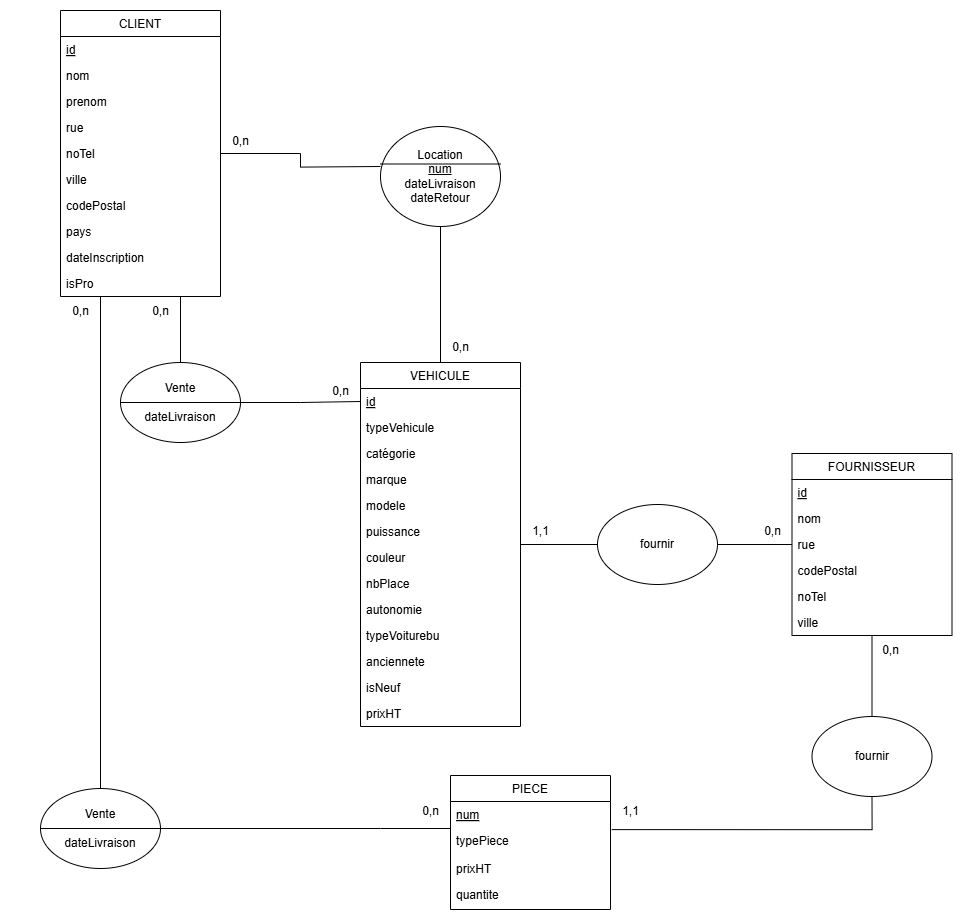

The diagram above was exported from draw.io. Its source (the exported page's mxGraphModel, read from the mxfile embedded in the PNG):
<mxGraphModel dx="2524" dy="1138" grid="1" gridSize="10" guides="1" tooltips="1" connect="1" arrows="1" fold="1" page="1" pageScale="1" pageWidth="827" pageHeight="1169" math="0" shadow="0">
  <root>
    <mxCell id="WIyWlLk6GJQsqaUBKTNV-0" />
    <mxCell id="WIyWlLk6GJQsqaUBKTNV-1" parent="WIyWlLk6GJQsqaUBKTNV-0" />
    <mxCell id="990SYb3UkBKs2grDMKVm-43" style="edgeStyle=orthogonalEdgeStyle;rounded=0;orthogonalLoop=1;jettySize=auto;html=1;endArrow=none;endFill=0;" parent="WIyWlLk6GJQsqaUBKTNV-1" source="zkfFHV4jXpPFQw0GAbJ--0" edge="1">
      <mxGeometry relative="1" as="geometry">
        <mxPoint x="490" y="220" as="targetPoint" />
      </mxGeometry>
    </mxCell>
    <mxCell id="990SYb3UkBKs2grDMKVm-49" style="edgeStyle=orthogonalEdgeStyle;rounded=0;orthogonalLoop=1;jettySize=auto;html=1;endArrow=none;endFill=0;exitX=0.75;exitY=1;exitDx=0;exitDy=0;" parent="WIyWlLk6GJQsqaUBKTNV-1" source="zkfFHV4jXpPFQw0GAbJ--0" target="990SYb3UkBKs2grDMKVm-47" edge="1">
      <mxGeometry relative="1" as="geometry" />
    </mxCell>
    <mxCell id="990SYb3UkBKs2grDMKVm-60" style="edgeStyle=orthogonalEdgeStyle;rounded=0;orthogonalLoop=1;jettySize=auto;html=1;entryX=0.5;entryY=0;entryDx=0;entryDy=0;exitX=0.25;exitY=1;exitDx=0;exitDy=0;endArrow=none;endFill=0;" parent="WIyWlLk6GJQsqaUBKTNV-1" source="zkfFHV4jXpPFQw0GAbJ--0" target="990SYb3UkBKs2grDMKVm-58" edge="1">
      <mxGeometry relative="1" as="geometry" />
    </mxCell>
    <mxCell id="zkfFHV4jXpPFQw0GAbJ--0" value="CLIENT" style="swimlane;fontStyle=0;align=center;verticalAlign=top;childLayout=stackLayout;horizontal=1;startSize=26;horizontalStack=0;resizeParent=1;resizeLast=0;collapsible=1;marginBottom=0;rounded=0;shadow=0;strokeWidth=1;" parent="WIyWlLk6GJQsqaUBKTNV-1" vertex="1">
      <mxGeometry x="170" y="64" width="160" height="286" as="geometry">
        <mxRectangle x="230" y="140" width="160" height="26" as="alternateBounds" />
      </mxGeometry>
    </mxCell>
    <mxCell id="zkfFHV4jXpPFQw0GAbJ--1" value="id" style="text;align=left;verticalAlign=top;spacingLeft=4;spacingRight=4;overflow=hidden;rotatable=0;points=[[0,0.5],[1,0.5]];portConstraint=eastwest;fontStyle=4" parent="zkfFHV4jXpPFQw0GAbJ--0" vertex="1">
      <mxGeometry y="26" width="160" height="26" as="geometry" />
    </mxCell>
    <mxCell id="QCUZqvRZ13fHdiYgODMu-9" value="nom" style="text;align=left;verticalAlign=top;spacingLeft=4;spacingRight=4;overflow=hidden;rotatable=0;points=[[0,0.5],[1,0.5]];portConstraint=eastwest;rounded=0;shadow=0;html=0;" parent="zkfFHV4jXpPFQw0GAbJ--0" vertex="1">
      <mxGeometry y="52" width="160" height="26" as="geometry" />
    </mxCell>
    <mxCell id="QCUZqvRZ13fHdiYgODMu-10" value="prenom" style="text;align=left;verticalAlign=top;spacingLeft=4;spacingRight=4;overflow=hidden;rotatable=0;points=[[0,0.5],[1,0.5]];portConstraint=eastwest;rounded=0;shadow=0;html=0;" parent="zkfFHV4jXpPFQw0GAbJ--0" vertex="1">
      <mxGeometry y="78" width="160" height="26" as="geometry" />
    </mxCell>
    <mxCell id="W9RK4PQvWA_cljaRnmSu-4" value="rue" style="text;align=left;verticalAlign=top;spacingLeft=4;spacingRight=4;overflow=hidden;rotatable=0;points=[[0,0.5],[1,0.5]];portConstraint=eastwest;rounded=0;shadow=0;html=0;" parent="zkfFHV4jXpPFQw0GAbJ--0" vertex="1">
      <mxGeometry y="104" width="160" height="26" as="geometry" />
    </mxCell>
    <mxCell id="W9RK4PQvWA_cljaRnmSu-7" value="noTel" style="text;align=left;verticalAlign=top;spacingLeft=4;spacingRight=4;overflow=hidden;rotatable=0;points=[[0,0.5],[1,0.5]];portConstraint=eastwest;rounded=0;shadow=0;html=0;" parent="zkfFHV4jXpPFQw0GAbJ--0" vertex="1">
      <mxGeometry y="130" width="160" height="26" as="geometry" />
    </mxCell>
    <mxCell id="W9RK4PQvWA_cljaRnmSu-6" value="ville" style="text;align=left;verticalAlign=top;spacingLeft=4;spacingRight=4;overflow=hidden;rotatable=0;points=[[0,0.5],[1,0.5]];portConstraint=eastwest;rounded=0;shadow=0;html=0;" parent="zkfFHV4jXpPFQw0GAbJ--0" vertex="1">
      <mxGeometry y="156" width="160" height="26" as="geometry" />
    </mxCell>
    <mxCell id="W9RK4PQvWA_cljaRnmSu-5" value="codePostal" style="text;align=left;verticalAlign=top;spacingLeft=4;spacingRight=4;overflow=hidden;rotatable=0;points=[[0,0.5],[1,0.5]];portConstraint=eastwest;rounded=0;shadow=0;html=0;" parent="zkfFHV4jXpPFQw0GAbJ--0" vertex="1">
      <mxGeometry y="182" width="160" height="26" as="geometry" />
    </mxCell>
    <mxCell id="6m_Mr8wxa_2AmKDwk9q6-0" value="pays" style="text;align=left;verticalAlign=top;spacingLeft=4;spacingRight=4;overflow=hidden;rotatable=0;points=[[0,0.5],[1,0.5]];portConstraint=eastwest;rounded=0;shadow=0;html=0;" vertex="1" parent="zkfFHV4jXpPFQw0GAbJ--0">
      <mxGeometry y="208" width="160" height="26" as="geometry" />
    </mxCell>
    <mxCell id="zkfFHV4jXpPFQw0GAbJ--2" value="dateInscription" style="text;align=left;verticalAlign=top;spacingLeft=4;spacingRight=4;overflow=hidden;rotatable=0;points=[[0,0.5],[1,0.5]];portConstraint=eastwest;rounded=0;shadow=0;html=0;" parent="zkfFHV4jXpPFQw0GAbJ--0" vertex="1">
      <mxGeometry y="234" width="160" height="26" as="geometry" />
    </mxCell>
    <mxCell id="990SYb3UkBKs2grDMKVm-2" value="isPro" style="text;align=left;verticalAlign=top;spacingLeft=4;spacingRight=4;overflow=hidden;rotatable=0;points=[[0,0.5],[1,0.5]];portConstraint=eastwest;rounded=0;shadow=0;html=0;" parent="zkfFHV4jXpPFQw0GAbJ--0" vertex="1">
      <mxGeometry y="260" width="160" height="26" as="geometry" />
    </mxCell>
    <mxCell id="990SYb3UkBKs2grDMKVm-54" style="edgeStyle=orthogonalEdgeStyle;rounded=0;orthogonalLoop=1;jettySize=auto;html=1;entryX=0;entryY=0.5;entryDx=0;entryDy=0;endArrow=none;endFill=0;" parent="WIyWlLk6GJQsqaUBKTNV-1" source="990SYb3UkBKs2grDMKVm-5" target="990SYb3UkBKs2grDMKVm-52" edge="1">
      <mxGeometry relative="1" as="geometry" />
    </mxCell>
    <mxCell id="990SYb3UkBKs2grDMKVm-5" value="VEHICULE" style="swimlane;fontStyle=0;align=center;verticalAlign=top;childLayout=stackLayout;horizontal=1;startSize=26;horizontalStack=0;resizeParent=1;resizeLast=0;collapsible=1;marginBottom=0;rounded=0;shadow=0;strokeWidth=1;" parent="WIyWlLk6GJQsqaUBKTNV-1" vertex="1">
      <mxGeometry x="470" y="416" width="160" height="364" as="geometry">
        <mxRectangle x="340" y="380" width="170" height="26" as="alternateBounds" />
      </mxGeometry>
    </mxCell>
    <mxCell id="990SYb3UkBKs2grDMKVm-6" value="id" style="text;align=left;verticalAlign=top;spacingLeft=4;spacingRight=4;overflow=hidden;rotatable=0;points=[[0,0.5],[1,0.5]];portConstraint=eastwest;fontStyle=4" parent="990SYb3UkBKs2grDMKVm-5" vertex="1">
      <mxGeometry y="26" width="160" height="26" as="geometry" />
    </mxCell>
    <mxCell id="QCUZqvRZ13fHdiYgODMu-4" value="typeVehicule" style="text;align=left;verticalAlign=top;spacingLeft=4;spacingRight=4;overflow=hidden;rotatable=0;points=[[0,0.5],[1,0.5]];portConstraint=eastwest;" parent="990SYb3UkBKs2grDMKVm-5" vertex="1">
      <mxGeometry y="52" width="160" height="26" as="geometry" />
    </mxCell>
    <mxCell id="W9RK4PQvWA_cljaRnmSu-8" value="catégorie" style="text;align=left;verticalAlign=top;spacingLeft=4;spacingRight=4;overflow=hidden;rotatable=0;points=[[0,0.5],[1,0.5]];portConstraint=eastwest;" parent="990SYb3UkBKs2grDMKVm-5" vertex="1">
      <mxGeometry y="78" width="160" height="26" as="geometry" />
    </mxCell>
    <mxCell id="990SYb3UkBKs2grDMKVm-98" value="marque" style="text;align=left;verticalAlign=top;spacingLeft=4;spacingRight=4;overflow=hidden;rotatable=0;points=[[0,0.5],[1,0.5]];portConstraint=eastwest;" parent="990SYb3UkBKs2grDMKVm-5" vertex="1">
      <mxGeometry y="104" width="160" height="26" as="geometry" />
    </mxCell>
    <mxCell id="QCUZqvRZ13fHdiYgODMu-0" value="modele" style="text;align=left;verticalAlign=top;spacingLeft=4;spacingRight=4;overflow=hidden;rotatable=0;points=[[0,0.5],[1,0.5]];portConstraint=eastwest;" parent="990SYb3UkBKs2grDMKVm-5" vertex="1">
      <mxGeometry y="130" width="160" height="26" as="geometry" />
    </mxCell>
    <mxCell id="QCUZqvRZ13fHdiYgODMu-2" value="puissance" style="text;align=left;verticalAlign=top;spacingLeft=4;spacingRight=4;overflow=hidden;rotatable=0;points=[[0,0.5],[1,0.5]];portConstraint=eastwest;" parent="990SYb3UkBKs2grDMKVm-5" vertex="1">
      <mxGeometry y="156" width="160" height="26" as="geometry" />
    </mxCell>
    <mxCell id="QCUZqvRZ13fHdiYgODMu-3" value="couleur" style="text;align=left;verticalAlign=top;spacingLeft=4;spacingRight=4;overflow=hidden;rotatable=0;points=[[0,0.5],[1,0.5]];portConstraint=eastwest;" parent="990SYb3UkBKs2grDMKVm-5" vertex="1">
      <mxGeometry y="182" width="160" height="26" as="geometry" />
    </mxCell>
    <mxCell id="QCUZqvRZ13fHdiYgODMu-1" value="nbPlace" style="text;align=left;verticalAlign=top;spacingLeft=4;spacingRight=4;overflow=hidden;rotatable=0;points=[[0,0.5],[1,0.5]];portConstraint=eastwest;" parent="990SYb3UkBKs2grDMKVm-5" vertex="1">
      <mxGeometry y="208" width="160" height="26" as="geometry" />
    </mxCell>
    <mxCell id="QCUZqvRZ13fHdiYgODMu-5" value="autonomie" style="text;align=left;verticalAlign=top;spacingLeft=4;spacingRight=4;overflow=hidden;rotatable=0;points=[[0,0.5],[1,0.5]];portConstraint=eastwest;" parent="990SYb3UkBKs2grDMKVm-5" vertex="1">
      <mxGeometry y="234" width="160" height="26" as="geometry" />
    </mxCell>
    <mxCell id="QCUZqvRZ13fHdiYgODMu-6" value="typeVoiturebu" style="text;align=left;verticalAlign=top;spacingLeft=4;spacingRight=4;overflow=hidden;rotatable=0;points=[[0,0.5],[1,0.5]];portConstraint=eastwest;" parent="990SYb3UkBKs2grDMKVm-5" vertex="1">
      <mxGeometry y="260" width="160" height="26" as="geometry" />
    </mxCell>
    <mxCell id="QCUZqvRZ13fHdiYgODMu-7" value="anciennete" style="text;align=left;verticalAlign=top;spacingLeft=4;spacingRight=4;overflow=hidden;rotatable=0;points=[[0,0.5],[1,0.5]];portConstraint=eastwest;" parent="990SYb3UkBKs2grDMKVm-5" vertex="1">
      <mxGeometry y="286" width="160" height="26" as="geometry" />
    </mxCell>
    <mxCell id="QCUZqvRZ13fHdiYgODMu-8" value="isNeuf" style="text;align=left;verticalAlign=top;spacingLeft=4;spacingRight=4;overflow=hidden;rotatable=0;points=[[0,0.5],[1,0.5]];portConstraint=eastwest;" parent="990SYb3UkBKs2grDMKVm-5" vertex="1">
      <mxGeometry y="312" width="160" height="26" as="geometry" />
    </mxCell>
    <mxCell id="990SYb3UkBKs2grDMKVm-97" value="prixHT" style="text;align=left;verticalAlign=top;spacingLeft=4;spacingRight=4;overflow=hidden;rotatable=0;points=[[0,0.5],[1,0.5]];portConstraint=eastwest;" parent="990SYb3UkBKs2grDMKVm-5" vertex="1">
      <mxGeometry y="338" width="160" height="26" as="geometry" />
    </mxCell>
    <mxCell id="990SYb3UkBKs2grDMKVm-53" style="edgeStyle=orthogonalEdgeStyle;rounded=0;orthogonalLoop=1;jettySize=auto;html=1;entryX=1;entryY=0.5;entryDx=0;entryDy=0;endArrow=none;endFill=0;" parent="WIyWlLk6GJQsqaUBKTNV-1" source="990SYb3UkBKs2grDMKVm-9" target="990SYb3UkBKs2grDMKVm-52" edge="1">
      <mxGeometry relative="1" as="geometry" />
    </mxCell>
    <mxCell id="990SYb3UkBKs2grDMKVm-62" style="edgeStyle=orthogonalEdgeStyle;rounded=0;orthogonalLoop=1;jettySize=auto;html=1;endArrow=none;endFill=0;entryX=0.5;entryY=0;entryDx=0;entryDy=0;" parent="WIyWlLk6GJQsqaUBKTNV-1" source="990SYb3UkBKs2grDMKVm-9" target="W9RK4PQvWA_cljaRnmSu-15" edge="1">
      <mxGeometry relative="1" as="geometry">
        <mxPoint x="980" y="802.0000000000002" as="targetPoint" />
      </mxGeometry>
    </mxCell>
    <mxCell id="990SYb3UkBKs2grDMKVm-9" value="FOURNISSEUR" style="swimlane;fontStyle=0;align=center;verticalAlign=top;childLayout=stackLayout;horizontal=1;startSize=26;horizontalStack=0;resizeParent=1;resizeLast=0;collapsible=1;marginBottom=0;rounded=0;shadow=0;strokeWidth=1;" parent="WIyWlLk6GJQsqaUBKTNV-1" vertex="1">
      <mxGeometry x="901.5" y="507" width="160" height="182" as="geometry">
        <mxRectangle x="340" y="380" width="170" height="26" as="alternateBounds" />
      </mxGeometry>
    </mxCell>
    <mxCell id="990SYb3UkBKs2grDMKVm-10" value="id" style="text;align=left;verticalAlign=top;spacingLeft=4;spacingRight=4;overflow=hidden;rotatable=0;points=[[0,0.5],[1,0.5]];portConstraint=eastwest;fontStyle=4" parent="990SYb3UkBKs2grDMKVm-9" vertex="1">
      <mxGeometry y="26" width="160" height="26" as="geometry" />
    </mxCell>
    <mxCell id="QCUZqvRZ13fHdiYgODMu-11" value="nom" style="text;align=left;verticalAlign=top;spacingLeft=4;spacingRight=4;overflow=hidden;rotatable=0;points=[[0,0.5],[1,0.5]];portConstraint=eastwest;" parent="990SYb3UkBKs2grDMKVm-9" vertex="1">
      <mxGeometry y="52" width="160" height="26" as="geometry" />
    </mxCell>
    <mxCell id="W9RK4PQvWA_cljaRnmSu-0" value="rue" style="text;align=left;verticalAlign=top;spacingLeft=4;spacingRight=4;overflow=hidden;rotatable=0;points=[[0,0.5],[1,0.5]];portConstraint=eastwest;rounded=0;shadow=0;html=0;" parent="990SYb3UkBKs2grDMKVm-9" vertex="1">
      <mxGeometry y="78" width="160" height="26" as="geometry" />
    </mxCell>
    <mxCell id="W9RK4PQvWA_cljaRnmSu-1" value="codePostal" style="text;align=left;verticalAlign=top;spacingLeft=4;spacingRight=4;overflow=hidden;rotatable=0;points=[[0,0.5],[1,0.5]];portConstraint=eastwest;rounded=0;shadow=0;html=0;" parent="990SYb3UkBKs2grDMKVm-9" vertex="1">
      <mxGeometry y="104" width="160" height="26" as="geometry" />
    </mxCell>
    <mxCell id="W9RK4PQvWA_cljaRnmSu-3" value="noTel" style="text;align=left;verticalAlign=top;spacingLeft=4;spacingRight=4;overflow=hidden;rotatable=0;points=[[0,0.5],[1,0.5]];portConstraint=eastwest;rounded=0;shadow=0;html=0;" parent="990SYb3UkBKs2grDMKVm-9" vertex="1">
      <mxGeometry y="130" width="160" height="26" as="geometry" />
    </mxCell>
    <mxCell id="W9RK4PQvWA_cljaRnmSu-2" value="ville" style="text;align=left;verticalAlign=top;spacingLeft=4;spacingRight=4;overflow=hidden;rotatable=0;points=[[0,0.5],[1,0.5]];portConstraint=eastwest;rounded=0;shadow=0;html=0;" parent="990SYb3UkBKs2grDMKVm-9" vertex="1">
      <mxGeometry y="156" width="160" height="26" as="geometry" />
    </mxCell>
    <mxCell id="990SYb3UkBKs2grDMKVm-64" style="edgeStyle=orthogonalEdgeStyle;rounded=0;orthogonalLoop=1;jettySize=auto;html=1;endArrow=none;endFill=0;entryX=1;entryY=0.5;entryDx=0;entryDy=0;" parent="WIyWlLk6GJQsqaUBKTNV-1" source="990SYb3UkBKs2grDMKVm-11" target="990SYb3UkBKs2grDMKVm-58" edge="1">
      <mxGeometry relative="1" as="geometry">
        <mxPoint x="330" y="867" as="targetPoint" />
        <Array as="points">
          <mxPoint x="490" y="882" />
          <mxPoint x="490" y="882" />
        </Array>
      </mxGeometry>
    </mxCell>
    <mxCell id="990SYb3UkBKs2grDMKVm-11" value="PIECE" style="swimlane;fontStyle=0;align=center;verticalAlign=top;childLayout=stackLayout;horizontal=1;startSize=26;horizontalStack=0;resizeParent=1;resizeLast=0;collapsible=1;marginBottom=0;rounded=0;shadow=0;strokeWidth=1;" parent="WIyWlLk6GJQsqaUBKTNV-1" vertex="1">
      <mxGeometry x="560" y="829" width="160" height="134" as="geometry">
        <mxRectangle x="340" y="380" width="170" height="26" as="alternateBounds" />
      </mxGeometry>
    </mxCell>
    <mxCell id="990SYb3UkBKs2grDMKVm-12" value="num" style="text;align=left;verticalAlign=top;spacingLeft=4;spacingRight=4;overflow=hidden;rotatable=0;points=[[0,0.5],[1,0.5]];portConstraint=eastwest;fontStyle=4" parent="990SYb3UkBKs2grDMKVm-11" vertex="1">
      <mxGeometry y="26" width="160" height="26" as="geometry" />
    </mxCell>
    <mxCell id="990SYb3UkBKs2grDMKVm-95" value="typePiece" style="text;align=left;verticalAlign=top;spacingLeft=4;spacingRight=4;overflow=hidden;rotatable=0;points=[[0,0.5],[1,0.5]];portConstraint=eastwest;" parent="990SYb3UkBKs2grDMKVm-11" vertex="1">
      <mxGeometry y="52" width="160" height="28" as="geometry" />
    </mxCell>
    <mxCell id="990SYb3UkBKs2grDMKVm-96" value="prixHT" style="text;align=left;verticalAlign=top;spacingLeft=4;spacingRight=4;overflow=hidden;rotatable=0;points=[[0,0.5],[1,0.5]];portConstraint=eastwest;" parent="990SYb3UkBKs2grDMKVm-11" vertex="1">
      <mxGeometry y="80" width="160" height="26" as="geometry" />
    </mxCell>
    <mxCell id="WRkLFO_2xG5e22TDKqg--1" value="quantite" style="text;align=left;verticalAlign=top;spacingLeft=4;spacingRight=4;overflow=hidden;rotatable=0;points=[[0,0.5],[1,0.5]];portConstraint=eastwest;" parent="990SYb3UkBKs2grDMKVm-11" vertex="1">
      <mxGeometry y="106" width="160" height="28" as="geometry" />
    </mxCell>
    <mxCell id="990SYb3UkBKs2grDMKVm-45" value="" style="group" parent="WIyWlLk6GJQsqaUBKTNV-1" connectable="0" vertex="1">
      <mxGeometry x="490" y="180" width="120" height="100" as="geometry" />
    </mxCell>
    <mxCell id="990SYb3UkBKs2grDMKVm-40" value="Location&lt;div&gt;&lt;u&gt;num&lt;/u&gt;&lt;/div&gt;&lt;div&gt;dateLivraison&lt;/div&gt;&lt;div&gt;dateRetour&lt;br&gt;&lt;/div&gt;" style="ellipse;whiteSpace=wrap;html=1;" parent="990SYb3UkBKs2grDMKVm-45" vertex="1">
      <mxGeometry width="120" height="100" as="geometry" />
    </mxCell>
    <mxCell id="990SYb3UkBKs2grDMKVm-41" value="" style="endArrow=none;html=1;rounded=0;entryX=1;entryY=0.5;entryDx=0;entryDy=0;exitX=0;exitY=0.5;exitDx=0;exitDy=0;" parent="990SYb3UkBKs2grDMKVm-45" edge="1">
      <mxGeometry width="50" height="50" relative="1" as="geometry">
        <mxPoint x="8.185452315956354e-12" y="37.5" as="sourcePoint" />
        <mxPoint x="119.99999999999136" y="37.5" as="targetPoint" />
      </mxGeometry>
    </mxCell>
    <mxCell id="990SYb3UkBKs2grDMKVm-46" value="" style="group" parent="WIyWlLk6GJQsqaUBKTNV-1" connectable="0" vertex="1">
      <mxGeometry x="230" y="416" width="120" height="80" as="geometry" />
    </mxCell>
    <mxCell id="990SYb3UkBKs2grDMKVm-47" value="&lt;div&gt;Vente&lt;/div&gt;&lt;div&gt;&lt;br&gt;&lt;/div&gt;&lt;div&gt;dateLivraison&lt;/div&gt;" style="ellipse;whiteSpace=wrap;html=1;" parent="990SYb3UkBKs2grDMKVm-46" vertex="1">
      <mxGeometry width="120" height="80" as="geometry" />
    </mxCell>
    <mxCell id="990SYb3UkBKs2grDMKVm-48" value="" style="endArrow=none;html=1;rounded=0;entryX=1;entryY=0.5;entryDx=0;entryDy=0;exitX=0;exitY=0.5;exitDx=0;exitDy=0;" parent="990SYb3UkBKs2grDMKVm-46" source="990SYb3UkBKs2grDMKVm-47" target="990SYb3UkBKs2grDMKVm-47" edge="1">
      <mxGeometry width="50" height="50" relative="1" as="geometry">
        <mxPoint x="40" y="49.09" as="sourcePoint" />
        <mxPoint x="150" y="49.09" as="targetPoint" />
      </mxGeometry>
    </mxCell>
    <mxCell id="990SYb3UkBKs2grDMKVm-50" style="edgeStyle=orthogonalEdgeStyle;rounded=0;orthogonalLoop=1;jettySize=auto;html=1;entryX=0.5;entryY=0;entryDx=0;entryDy=0;endArrow=none;endFill=0;" parent="WIyWlLk6GJQsqaUBKTNV-1" source="990SYb3UkBKs2grDMKVm-40" target="990SYb3UkBKs2grDMKVm-5" edge="1">
      <mxGeometry relative="1" as="geometry" />
    </mxCell>
    <mxCell id="990SYb3UkBKs2grDMKVm-51" style="edgeStyle=orthogonalEdgeStyle;rounded=0;orthogonalLoop=1;jettySize=auto;html=1;entryX=0;entryY=0.5;entryDx=0;entryDy=0;endArrow=none;endFill=0;" parent="WIyWlLk6GJQsqaUBKTNV-1" source="990SYb3UkBKs2grDMKVm-47" target="990SYb3UkBKs2grDMKVm-6" edge="1">
      <mxGeometry relative="1" as="geometry" />
    </mxCell>
    <mxCell id="990SYb3UkBKs2grDMKVm-57" value="" style="group" parent="WIyWlLk6GJQsqaUBKTNV-1" connectable="0" vertex="1">
      <mxGeometry x="120" y="730" width="120" height="80" as="geometry" />
    </mxCell>
    <mxCell id="990SYb3UkBKs2grDMKVm-58" value="&lt;div&gt;Vente&lt;/div&gt;&lt;div&gt;&lt;br&gt;&lt;/div&gt;&lt;div&gt;dateLivraison&lt;/div&gt;" style="ellipse;whiteSpace=wrap;html=1;" parent="990SYb3UkBKs2grDMKVm-57" vertex="1">
      <mxGeometry x="30" y="112" width="120" height="80" as="geometry" />
    </mxCell>
    <mxCell id="990SYb3UkBKs2grDMKVm-59" value="" style="endArrow=none;html=1;rounded=0;entryX=1;entryY=0.5;entryDx=0;entryDy=0;exitX=0;exitY=0.5;exitDx=0;exitDy=0;" parent="990SYb3UkBKs2grDMKVm-57" source="990SYb3UkBKs2grDMKVm-58" target="990SYb3UkBKs2grDMKVm-58" edge="1">
      <mxGeometry width="50" height="50" relative="1" as="geometry">
        <mxPoint x="40" y="141.09" as="sourcePoint" />
        <mxPoint x="150" y="141.09" as="targetPoint" />
      </mxGeometry>
    </mxCell>
    <mxCell id="990SYb3UkBKs2grDMKVm-79" value="0,n" style="text;html=1;align=center;verticalAlign=middle;resizable=0;points=[];autosize=1;strokeColor=none;fillColor=none;" parent="WIyWlLk6GJQsqaUBKTNV-1" vertex="1">
      <mxGeometry x="170" y="350" width="40" height="30" as="geometry" />
    </mxCell>
    <mxCell id="990SYb3UkBKs2grDMKVm-80" value="0,n" style="text;html=1;align=center;verticalAlign=middle;resizable=0;points=[];autosize=1;strokeColor=none;fillColor=none;" parent="WIyWlLk6GJQsqaUBKTNV-1" vertex="1">
      <mxGeometry x="250" y="350" width="40" height="30" as="geometry" />
    </mxCell>
    <mxCell id="990SYb3UkBKs2grDMKVm-81" value="0,n" style="text;html=1;align=center;verticalAlign=middle;resizable=0;points=[];autosize=1;strokeColor=none;fillColor=none;" parent="WIyWlLk6GJQsqaUBKTNV-1" vertex="1">
      <mxGeometry x="430" y="430" width="40" height="30" as="geometry" />
    </mxCell>
    <mxCell id="990SYb3UkBKs2grDMKVm-83" value="0,n" style="text;html=1;align=center;verticalAlign=middle;resizable=0;points=[];autosize=1;strokeColor=none;fillColor=none;" parent="WIyWlLk6GJQsqaUBKTNV-1" vertex="1">
      <mxGeometry x="980" y="689" width="40" height="30" as="geometry" />
    </mxCell>
    <mxCell id="990SYb3UkBKs2grDMKVm-84" value="1,1" style="text;html=1;align=center;verticalAlign=middle;resizable=0;points=[];autosize=1;strokeColor=none;fillColor=none;" parent="WIyWlLk6GJQsqaUBKTNV-1" vertex="1">
      <mxGeometry x="720" y="850" width="40" height="30" as="geometry" />
    </mxCell>
    <mxCell id="990SYb3UkBKs2grDMKVm-86" value="1,1" style="text;html=1;align=center;verticalAlign=middle;resizable=0;points=[];autosize=1;strokeColor=none;fillColor=none;" parent="WIyWlLk6GJQsqaUBKTNV-1" vertex="1">
      <mxGeometry x="630" y="570" width="40" height="30" as="geometry" />
    </mxCell>
    <mxCell id="990SYb3UkBKs2grDMKVm-91" value="0,n" style="text;html=1;align=center;verticalAlign=middle;resizable=0;points=[];autosize=1;strokeColor=none;fillColor=none;" parent="WIyWlLk6GJQsqaUBKTNV-1" vertex="1">
      <mxGeometry x="330" y="180" width="40" height="30" as="geometry" />
    </mxCell>
    <mxCell id="990SYb3UkBKs2grDMKVm-92" value="0,n" style="text;html=1;align=center;verticalAlign=middle;resizable=0;points=[];autosize=1;strokeColor=none;fillColor=none;" parent="WIyWlLk6GJQsqaUBKTNV-1" vertex="1">
      <mxGeometry x="550" y="386" width="40" height="30" as="geometry" />
    </mxCell>
    <mxCell id="990SYb3UkBKs2grDMKVm-93" value="0,n" style="text;html=1;align=center;verticalAlign=middle;resizable=0;points=[];autosize=1;strokeColor=none;fillColor=none;" parent="WIyWlLk6GJQsqaUBKTNV-1" vertex="1">
      <mxGeometry x="861.5" y="570" width="40" height="30" as="geometry" />
    </mxCell>
    <mxCell id="W9RK4PQvWA_cljaRnmSu-10" value="0,n" style="text;html=1;align=center;verticalAlign=middle;resizable=0;points=[];autosize=1;strokeColor=none;fillColor=none;" parent="WIyWlLk6GJQsqaUBKTNV-1" vertex="1">
      <mxGeometry x="520" y="850" width="40" height="30" as="geometry" />
    </mxCell>
    <mxCell id="W9RK4PQvWA_cljaRnmSu-13" value="" style="group" parent="WIyWlLk6GJQsqaUBKTNV-1" connectable="0" vertex="1">
      <mxGeometry x="704" y="558" width="123" height="80" as="geometry" />
    </mxCell>
    <mxCell id="990SYb3UkBKs2grDMKVm-52" value="&lt;div&gt;fournir&lt;/div&gt;" style="ellipse;whiteSpace=wrap;html=1;" parent="W9RK4PQvWA_cljaRnmSu-13" vertex="1">
      <mxGeometry x="3" width="120" height="80" as="geometry" />
    </mxCell>
    <mxCell id="W9RK4PQvWA_cljaRnmSu-14" value="" style="group" parent="WIyWlLk6GJQsqaUBKTNV-1" connectable="0" vertex="1">
      <mxGeometry x="918.5" y="770" width="123" height="80" as="geometry" />
    </mxCell>
    <mxCell id="W9RK4PQvWA_cljaRnmSu-15" value="&lt;div&gt;fournir&lt;/div&gt;" style="ellipse;whiteSpace=wrap;html=1;" parent="W9RK4PQvWA_cljaRnmSu-14" vertex="1">
      <mxGeometry x="3" width="120" height="80" as="geometry" />
    </mxCell>
    <mxCell id="W9RK4PQvWA_cljaRnmSu-17" style="edgeStyle=orthogonalEdgeStyle;rounded=0;orthogonalLoop=1;jettySize=auto;html=1;entryX=1.008;entryY=1.081;entryDx=0;entryDy=0;entryPerimeter=0;endArrow=none;endFill=0;" parent="WIyWlLk6GJQsqaUBKTNV-1" source="W9RK4PQvWA_cljaRnmSu-15" target="990SYb3UkBKs2grDMKVm-12" edge="1">
      <mxGeometry relative="1" as="geometry" />
    </mxCell>
  </root>
</mxGraphModel>